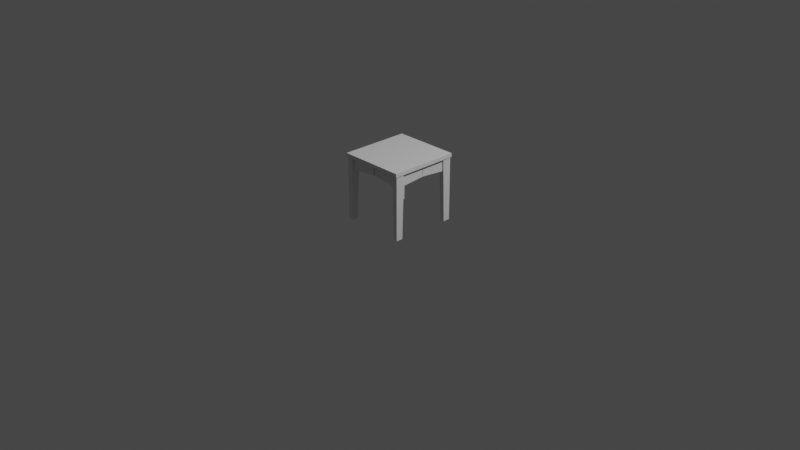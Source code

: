 # Source: Table_smaller_1.blend  (saved by Blender 2.81.16; exported with 4.5.12 LTS)
import bpy
from mathutils import Matrix  # noqa: F401  (used for matrix-valued properties, if any)

bpy.ops.wm.read_factory_settings(use_empty=True)
scene = bpy.context.scene
scene.name = 'Scene'

# ---- collections
col_collection = bpy.data.collections.new('Collection'); scene.collection.children.link(col_collection)

# ---- materials (node trees are filled in below, after node groups)
mat_material = bpy.data.materials.new('Material')
mat_material.alpha_threshold = 0.0
mat_material.use_transparent_shadow = False
mat_material.line_color = (0.0, 0.0, 0.0, 1.0)

# ---- material node trees
mat_material.use_nodes = True; mat_material.node_tree.nodes.clear()
_N = mat_material.node_tree.nodes; _L = mat_material.node_tree.links
n0 = _N.new('ShaderNodeOutputMaterial'); n0.name = 'Material Output'; n0.location = (300, 300)
n1 = _N.new('ShaderNodeBsdfPrincipled'); n1.name = 'Principled BSDF'; n1.location = (10, 300)
n1.distribution = 'GGX'
n1.subsurface_method = 'BURLEY'
n1.inputs[2].default_value = 0.4
n1.inputs[3].default_value = 1.45
n1.inputs[27].default_value = (0.0, 0.0, 0.0, 1.0)
n1.inputs[28].default_value = 1.0
_L.new(n1.outputs[0], n0.inputs[0])
n0.is_active_output = True

# ---- world
world_world = bpy.data.worlds.new('World'); scene.world = world_world
world_world.use_nodes = True; world_world.node_tree.nodes.clear()
_N = world_world.node_tree.nodes; _L = world_world.node_tree.links
n0 = _N.new('ShaderNodeOutputWorld'); n0.name = 'World Output'; n0.location = (300, 300)
n1 = _N.new('ShaderNodeBackground'); n1.name = 'Background'; n1.location = (10, 300)
n1.inputs[0].default_value = (0.05088, 0.05088, 0.05088, 1.0)
_L.new(n1.outputs[0], n0.inputs[0])
n0.is_active_output = True
world_world.color = (0.05088, 0.05088, 0.05088)
world_world.use_sun_shadow = False
world_world.sun_shadow_jitter_overblur = 0.0

# ---- cameras
cam_camera = bpy.data.cameras.new('Camera')
cam_camera.clip_end = 100.0
cam_camera.ortho_scale = 7.314

# ---- lights
light_light = bpy.data.lights.new('Light', 'POINT')
light_light.transmission_factor = 0.0
light_light.energy = 1000.0
light_light.shadow_soft_size = 0.1
light_light.shadow_maximum_resolution = 0.006
light_light.use_absolute_resolution = True

# ---- meshes
me_cube = bpy.data.meshes.new('Cube')
me_cube.from_pydata([(1.0, -0.4117, 0.68), (1.0, -0.6, 0.72), (1.0, -0.6, 0.68), (1.0, -0.4436, 0.72), (0.8029, -0.6, 0.68), (0.8029, -0.4117, 0.68), (0.8397, -0.4436, 0.72), (0.8397, -0.6, 0.72), (0.8214, -0.5819, 0.68), (0.9815, -0.5819, 0.68), (0.9815, -0.4297, 0.68), (0.8214, -0.4297, 0.68), (0.8582, -0.5819, 0.0001539), (0.9815, -0.5819, 0.0001539), (0.9815, -0.4617, 0.0001539), (0.8582, -0.4617, 0.0001539), (0.9815, -0.4358, 0.5502), (0.8284, -0.4358, 0.5502), (0.8284, -0.5819, 0.5502), (0.9815, -0.5819, 0.5502), (0.8214, -0.4789, 0.68), (0.8214, -0.5347, 0.68), (0.8284, -0.4811, 0.5502), (0.8284, -0.5347, 0.5502), (-0.01438, -0.4789, 0.7078), (-0.01438, -0.5347, 0.7078), (-0.007346, -0.4811, 0.578), (-0.007346, -0.5347, 0.578), (0.9348, -0.4297, 0.68), (0.8702, -0.4297, 0.68), (0.873, -0.4358, 0.5502), (0.9348, -0.4358, 0.5502), (0.9348, 0.007111, 0.7041), (0.8702, 0.007111, 0.7041), (0.873, 0.001015, 0.5743), (0.9348, 0.001015, 0.5743), (1.0, 0.4117, 0.68), (1.0, 0.6, 0.72), (1.0, 0.6, 0.68), (1.0, 0.4436, 0.72), (1.0, 0.0, 0.72), (1.0, 0.0, 0.68), (0.8029, 0.6, 0.68), (0.8029, 0.4117, 0.68), (0.8397, 0.4436, 0.72), (0.8397, 0.6, 0.72), (0.8397, 0.0, 0.72), (0.8397, 0.0, 0.68), (0.8214, 0.5819, 0.68), (0.9815, 0.5819, 0.68), (0.9815, 0.4297, 0.68), (0.8214, 0.4297, 0.68), (0.8582, 0.5819, 0.0001539), (0.9815, 0.5819, 0.0001539), (0.9815, 0.4617, 0.0001539), (0.8582, 0.4617, 0.0001539), (0.9815, 0.4358, 0.5502), (0.8284, 0.4358, 0.5502), (0.8284, 0.5819, 0.5502), (0.9815, 0.5819, 0.5502), (0.8214, 0.4789, 0.68), (0.8214, 0.5347, 0.68), (0.8284, 0.4811, 0.5502), (0.8284, 0.5347, 0.5502), (-0.01438, 0.4789, 0.7078), (-0.01438, 0.5347, 0.7078), (-0.007346, 0.4811, 0.578), (-0.007346, 0.5347, 0.578), (0.9348, 0.4297, 0.68), (0.8702, 0.4297, 0.68), (0.873, 0.4358, 0.5502), (0.9348, 0.4358, 0.5502), (0.9348, -0.007111, 0.7041), (0.8702, -0.007111, 0.7041), (0.873, -0.001015, 0.5743), (0.9348, -0.001015, 0.5743), (-1.0, -0.4117, 0.68), (0.0, -0.4436, 0.72), (-1.0, -0.6, 0.72), (-1.0, -0.6, 0.68), (0.0, -0.4436, 0.68), (0.0, -0.6, 0.72), (0.0, -0.6, 0.68), (-1.0, -0.4436, 0.72), (-0.8029, -0.6, 0.68), (-0.8029, -0.4117, 0.68), (-0.8397, -0.4436, 0.72), (-0.8397, -0.6, 0.72), (-0.8214, -0.5819, 0.68), (-0.9815, -0.5819, 0.68), (-0.9815, -0.4297, 0.68), (-0.8214, -0.4297, 0.68), (-0.8582, -0.5819, 0.0001539), (-0.9815, -0.5819, 0.0001539), (-0.9815, -0.4617, 0.0001539), (-0.8582, -0.4617, 0.0001539), (-0.9815, -0.4358, 0.5502), (-0.8284, -0.4358, 0.5502), (-0.8284, -0.5819, 0.5502), (-0.9815, -0.5819, 0.5502), (-0.8214, -0.4789, 0.68), (-0.8214, -0.5347, 0.68), (-0.8284, -0.4811, 0.5502), (-0.8284, -0.5347, 0.5502), (0.01438, -0.4789, 0.7078), (0.01438, -0.5347, 0.7078), (0.007346, -0.4811, 0.578), (0.007346, -0.5347, 0.578), (-0.9348, -0.4297, 0.68), (-0.8702, -0.4297, 0.68), (-0.873, -0.4358, 0.5502), (-0.9348, -0.4358, 0.5502), (-0.9348, 0.007111, 0.7041), (-0.8702, 0.007111, 0.7041), (-0.873, 0.001015, 0.5743), (-0.9348, 0.001015, 0.5743), (-1.0, 0.4117, 0.68), (0.0, 0.4436, 0.72), (-1.0, 0.6, 0.72), (-1.0, 0.6, 0.68), (0.0, 0.4436, 0.68), (0.0, 0.6, 0.72), (0.0, 0.6, 0.68), (-1.0, 0.4436, 0.72), (-1.0, 0.0, 0.72), (-1.0, 0.0, 0.68), (0.0, 0.0, 0.68), (0.0, 0.0, 0.72), (-0.8029, 0.6, 0.68), (-0.8029, 0.4117, 0.68), (-0.8397, 0.4436, 0.72), (-0.8397, 0.6, 0.72), (-0.8397, 0.0, 0.72), (-0.8397, 0.0, 0.68), (-0.8214, 0.5819, 0.68), (-0.9815, 0.5819, 0.68), (-0.9815, 0.4297, 0.68), (-0.8214, 0.4297, 0.68), (-0.8582, 0.5819, 0.0001539), (-0.9815, 0.5819, 0.0001539), (-0.9815, 0.4617, 0.0001539), (-0.8582, 0.4617, 0.0001539), (-0.9815, 0.4358, 0.5502), (-0.8284, 0.4358, 0.5502), (-0.8284, 0.5819, 0.5502), (-0.9815, 0.5819, 0.5502), (-0.8214, 0.4789, 0.68), (-0.8214, 0.5347, 0.68), (-0.8284, 0.4811, 0.5502), (-0.8284, 0.5347, 0.5502), (0.01438, 0.4789, 0.7078), (0.01438, 0.5347, 0.7078), (0.007346, 0.4811, 0.578), (0.007346, 0.5347, 0.578), (-0.9348, 0.4297, 0.68), (-0.8702, 0.4297, 0.68), (-0.873, 0.4358, 0.5502), (-0.9348, 0.4358, 0.5502), (-0.9348, -0.007111, 0.7041), (-0.8702, -0.007111, 0.7041), (-0.873, -0.001015, 0.5743), (-0.9348, -0.001015, 0.5743)], [], [(0, 2, 9, 10), (0, 3, 1, 2), (4, 7, 81, 82), (6, 77, 81, 7), (41, 40, 3, 0), (47, 41, 0, 5), (46, 127, 77, 6), (40, 46, 6, 3), (126, 47, 5, 80), (3, 6, 7, 1), (2, 1, 7, 4), (80, 5, 4, 82), (17, 16, 14, 15), (5, 0, 10, 11), (4, 5, 11, 8), (2, 4, 8, 9), (15, 14, 13, 12), (19, 18, 12, 13), (18, 17, 15, 12), (16, 19, 13, 14), (10, 9, 19, 16), (11, 17, 22, 20), (9, 8, 18, 19), (11, 10, 28, 29), (21, 20, 24, 25), (18, 8, 21, 23), (8, 11, 20, 21), (17, 18, 23, 22), (25, 24, 26, 27), (22, 23, 27, 26), (20, 22, 26, 24), (23, 21, 25, 27), (28, 31, 35, 32), (17, 11, 29, 30), (10, 16, 31, 28), (16, 17, 30, 31), (33, 32, 35, 34), (29, 28, 32, 33), (31, 30, 34, 35), (30, 29, 33, 34), (36, 50, 49, 38), (36, 38, 37, 39), (42, 122, 121, 45), (44, 45, 121, 117), (41, 36, 39, 40), (47, 43, 36, 41), (46, 44, 117, 127), (40, 39, 44, 46), (126, 120, 43, 47), (39, 37, 45, 44), (38, 42, 45, 37), (120, 122, 42, 43), (57, 55, 54, 56), (43, 51, 50, 36), (42, 48, 51, 43), (38, 49, 48, 42), (55, 52, 53, 54), (59, 53, 52, 58), (58, 52, 55, 57), (56, 54, 53, 59), (50, 56, 59, 49), (51, 60, 62, 57), (49, 59, 58, 48), (51, 69, 68, 50), (61, 65, 64, 60), (58, 63, 61, 48), (48, 61, 60, 51), (57, 62, 63, 58), (65, 67, 66, 64), (62, 66, 67, 63), (60, 64, 66, 62), (63, 67, 65, 61), (68, 72, 75, 71), (57, 70, 69, 51), (50, 68, 71, 56), (56, 71, 70, 57), (73, 74, 75, 72), (69, 73, 72, 68), (71, 75, 74, 70), (70, 74, 73, 69), (76, 90, 89, 79), (76, 79, 78, 83), (84, 82, 81, 87), (86, 87, 81, 77), (125, 76, 83, 124), (133, 85, 76, 125), (132, 86, 77, 127), (124, 83, 86, 132), (126, 80, 85, 133), (83, 78, 87, 86), (79, 84, 87, 78), (80, 82, 84, 85), (97, 95, 94, 96), (85, 91, 90, 76), (84, 88, 91, 85), (79, 89, 88, 84), (95, 92, 93, 94), (99, 93, 92, 98), (98, 92, 95, 97), (96, 94, 93, 99), (90, 96, 99, 89), (91, 100, 102, 97), (89, 99, 98, 88), (91, 109, 108, 90), (101, 105, 104, 100), (98, 103, 101, 88), (88, 101, 100, 91), (97, 102, 103, 98), (105, 107, 106, 104), (102, 106, 107, 103), (100, 104, 106, 102), (103, 107, 105, 101), (108, 112, 115, 111), (97, 110, 109, 91), (90, 108, 111, 96), (96, 111, 110, 97), (113, 114, 115, 112), (109, 113, 112, 108), (111, 115, 114, 110), (110, 114, 113, 109), (116, 119, 135, 136), (116, 123, 118, 119), (128, 131, 121, 122), (130, 117, 121, 131), (125, 124, 123, 116), (133, 125, 116, 129), (132, 127, 117, 130), (124, 132, 130, 123), (126, 133, 129, 120), (123, 130, 131, 118), (119, 118, 131, 128), (120, 129, 128, 122), (143, 142, 140, 141), (129, 116, 136, 137), (128, 129, 137, 134), (119, 128, 134, 135), (141, 140, 139, 138), (145, 144, 138, 139), (144, 143, 141, 138), (142, 145, 139, 140), (136, 135, 145, 142), (137, 143, 148, 146), (135, 134, 144, 145), (137, 136, 154, 155), (147, 146, 150, 151), (144, 134, 147, 149), (134, 137, 146, 147), (143, 144, 149, 148), (151, 150, 152, 153), (148, 149, 153, 152), (146, 148, 152, 150), (149, 147, 151, 153), (154, 157, 161, 158), (143, 137, 155, 156), (136, 142, 157, 154), (142, 143, 156, 157), (159, 158, 161, 160), (155, 154, 158, 159), (157, 156, 160, 161), (156, 155, 159, 160)])
_uv = me_cube.uv_layers.new(name='UVMap')
_uv.uv.foreach_set('vector', [0.375, 0.7174, 0.375, 0.75, 0.375, 0.75, 0.375, 0.7174, 0.375, 0.7174, 0.625, 0.7174, 0.625, 0.75, 0.375, 0.75, 0.375, 0.77, 0.625, 0.77, 0.625, 0.875, 0.375, 0.875, 0.645, 0.7174, 0.75, 0.7174, 0.75, 0.75, 0.645, 0.75, 0.375, 0.625, 0.625, 0.625, 0.625, 0.7174, 0.375, 0.7174, 0.355, 0.625, 0.375, 0.625, 0.375, 0.7174, 0.355, 0.7174, 0.645, 0.625, 0.75, 0.625, 0.75, 0.7174, 0.645, 0.7174, 0.625, 0.625, 0.645, 0.625, 0.645, 0.7174, 0.625, 0.7174, 0.25, 0.625, 0.355, 0.625, 0.355, 0.7174, 0.25, 0.7174, 0.625, 0.7174, 0.645, 0.7174, 0.645, 0.75, 0.625, 0.75, 0.375, 0.75, 0.625, 0.75, 0.625, 0.77, 0.375, 0.77, 0.25, 0.7174, 0.355, 0.7174, 0.355, 0.75, 0.25, 0.75, 0.355, 0.7174, 0.375, 0.7174, 0.375, 0.7174, 0.355, 0.7174, 0.355, 0.7174, 0.375, 0.7174, 0.375, 0.7174, 0.355, 0.7174, 0.355, 0.75, 0.355, 0.7174, 0.355, 0.7174, 0.355, 0.75, 0.375, 0.75, 0.375, 0.77, 0.375, 0.77, 0.375, 0.75, 0.355, 0.7174, 0.375, 0.7174, 0.375, 0.75, 0.355, 0.75, 0.375, 0.75, 0.375, 0.77, 0.375, 0.77, 0.375, 0.75, 0.355, 0.75, 0.355, 0.7174, 0.355, 0.7174, 0.355, 0.75, 0.375, 0.7174, 0.375, 0.75, 0.375, 0.75, 0.375, 0.7174, 0.375, 0.7174, 0.375, 0.75, 0.375, 0.75, 0.375, 0.7174, 0.355, 0.7174, 0.355, 0.7174, 0.355, 0.7174, 0.355, 0.7174, 0.375, 0.75, 0.375, 0.77, 0.375, 0.77, 0.375, 0.75, 0.355, 0.7174, 0.375, 0.7174, 0.375, 0.7174, 0.355, 0.7174, 0.355, 0.75, 0.355, 0.7174, 0.355, 0.7174, 0.355, 0.75, 0.375, 0.77, 0.375, 0.77, 0.375, 0.77, 0.375, 0.77, 0.355, 0.75, 0.355, 0.7174, 0.355, 0.7174, 0.355, 0.75, 0.355, 0.7174, 0.355, 0.75, 0.355, 0.75, 0.355, 0.7174, 0.355, 0.75, 0.355, 0.7174, 0.355, 0.7174, 0.355, 0.75, 0.355, 0.7174, 0.355, 0.75, 0.355, 0.75, 0.355, 0.7174, 0.355, 0.7174, 0.355, 0.7174, 0.355, 0.7174, 0.355, 0.7174, 0.375, 0.77, 0.375, 0.77, 0.375, 0.77, 0.375, 0.77, 0.375, 0.7174, 0.375, 0.7174, 0.375, 0.7174, 0.375, 0.7174, 0.355, 0.7174, 0.355, 0.7174, 0.355, 0.7174, 0.355, 0.7174, 0.375, 0.7174, 0.375, 0.7174, 0.375, 0.7174, 0.375, 0.7174, 0.375, 0.7174, 0.355, 0.7174, 0.355, 0.7174, 0.375, 0.7174, 0.355, 0.7174, 0.375, 0.7174, 0.375, 0.7174, 0.355, 0.7174, 0.355, 0.7174, 0.375, 0.7174, 0.375, 0.7174, 0.355, 0.7174, 0.375, 0.7174, 0.355, 0.7174, 0.355, 0.7174, 0.375, 0.7174, 0.355, 0.7174, 0.355, 0.7174, 0.355, 0.7174, 0.355, 0.7174, 0.375, 0.7174, 0.375, 0.7174, 0.375, 0.75, 0.375, 0.75, 0.375, 0.7174, 0.375, 0.75, 0.625, 0.75, 0.625, 0.7174, 0.375, 0.77, 0.375, 0.875, 0.625, 0.875, 0.625, 0.77, 0.645, 0.7174, 0.645, 0.75, 0.75, 0.75, 0.75, 0.7174, 0.375, 0.625, 0.375, 0.7174, 0.625, 0.7174, 0.625, 0.625, 0.355, 0.625, 0.355, 0.7174, 0.375, 0.7174, 0.375, 0.625, 0.645, 0.625, 0.645, 0.7174, 0.75, 0.7174, 0.75, 0.625, 0.625, 0.625, 0.625, 0.7174, 0.645, 0.7174, 0.645, 0.625, 0.25, 0.625, 0.25, 0.7174, 0.355, 0.7174, 0.355, 0.625, 0.625, 0.7174, 0.625, 0.75, 0.645, 0.75, 0.645, 0.7174, 0.375, 0.75, 0.375, 0.77, 0.625, 0.77, 0.625, 0.75, 0.25, 0.7174, 0.25, 0.75, 0.355, 0.75, 0.355, 0.7174, 0.355, 0.7174, 0.355, 0.7174, 0.375, 0.7174, 0.375, 0.7174, 0.355, 0.7174, 0.355, 0.7174, 0.375, 0.7174, 0.375, 0.7174, 0.355, 0.75, 0.355, 0.75, 0.355, 0.7174, 0.355, 0.7174, 0.375, 0.75, 0.375, 0.75, 0.375, 0.77, 0.375, 0.77, 0.355, 0.7174, 0.355, 0.75, 0.375, 0.75, 0.375, 0.7174, 0.375, 0.75, 0.375, 0.75, 0.375, 0.77, 0.375, 0.77, 0.355, 0.75, 0.355, 0.75, 0.355, 0.7174, 0.355, 0.7174, 0.375, 0.7174, 0.375, 0.7174, 0.375, 0.75, 0.375, 0.75, 0.375, 0.7174, 0.375, 0.7174, 0.375, 0.75, 0.375, 0.75, 0.355, 0.7174, 0.355, 0.7174, 0.355, 0.7174, 0.355, 0.7174, 0.375, 0.75, 0.375, 0.75, 0.375, 0.77, 0.375, 0.77, 0.355, 0.7174, 0.355, 0.7174, 0.375, 0.7174, 0.375, 0.7174, 0.355, 0.75, 0.355, 0.75, 0.355, 0.7174, 0.355, 0.7174, 0.375, 0.77, 0.375, 0.77, 0.375, 0.77, 0.375, 0.77, 0.355, 0.75, 0.355, 0.75, 0.355, 0.7174, 0.355, 0.7174, 0.355, 0.7174, 0.355, 0.7174, 0.355, 0.75, 0.355, 0.75, 0.355, 0.75, 0.355, 0.75, 0.355, 0.7174, 0.355, 0.7174, 0.355, 0.7174, 0.355, 0.7174, 0.355, 0.75, 0.355, 0.75, 0.355, 0.7174, 0.355, 0.7174, 0.355, 0.7174, 0.355, 0.7174, 0.375, 0.77, 0.375, 0.77, 0.375, 0.77, 0.375, 0.77, 0.375, 0.7174, 0.375, 0.7174, 0.375, 0.7174, 0.375, 0.7174, 0.355, 0.7174, 0.355, 0.7174, 0.355, 0.7174, 0.355, 0.7174, 0.375, 0.7174, 0.375, 0.7174, 0.375, 0.7174, 0.375, 0.7174, 0.375, 0.7174, 0.375, 0.7174, 0.355, 0.7174, 0.355, 0.7174, 0.355, 0.7174, 0.355, 0.7174, 0.375, 0.7174, 0.375, 0.7174, 0.355, 0.7174, 0.355, 0.7174, 0.375, 0.7174, 0.375, 0.7174, 0.375, 0.7174, 0.375, 0.7174, 0.355, 0.7174, 0.355, 0.7174, 0.355, 0.7174, 0.355, 0.7174, 0.355, 0.7174, 0.355, 0.7174, 0.375, 0.7174, 0.375, 0.7174, 0.375, 0.75, 0.375, 0.75, 0.375, 0.7174, 0.375, 0.75, 0.625, 0.75, 0.625, 0.7174, 0.375, 0.77, 0.375, 0.875, 0.625, 0.875, 0.625, 0.77, 0.645, 0.7174, 0.645, 0.75, 0.75, 0.75, 0.75, 0.7174, 0.375, 0.625, 0.375, 0.7174, 0.625, 0.7174, 0.625, 0.625, 0.355, 0.625, 0.355, 0.7174, 0.375, 0.7174, 0.375, 0.625, 0.645, 0.625, 0.645, 0.7174, 0.75, 0.7174, 0.75, 0.625, 0.625, 0.625, 0.625, 0.7174, 0.645, 0.7174, 0.645, 0.625, 0.25, 0.625, 0.25, 0.7174, 0.355, 0.7174, 0.355, 0.625, 0.625, 0.7174, 0.625, 0.75, 0.645, 0.75, 0.645, 0.7174, 0.375, 0.75, 0.375, 0.77, 0.625, 0.77, 0.625, 0.75, 0.25, 0.7174, 0.25, 0.75, 0.355, 0.75, 0.355, 0.7174, 0.355, 0.7174, 0.355, 0.7174, 0.375, 0.7174, 0.375, 0.7174, 0.355, 0.7174, 0.355, 0.7174, 0.375, 0.7174, 0.375, 0.7174, 0.355, 0.75, 0.355, 0.75, 0.355, 0.7174, 0.355, 0.7174, 0.375, 0.75, 0.375, 0.75, 0.375, 0.77, 0.375, 0.77, 0.355, 0.7174, 0.355, 0.75, 0.375, 0.75, 0.375, 0.7174, 0.375, 0.75, 0.375, 0.75, 0.375, 0.77, 0.375, 0.77, 0.355, 0.75, 0.355, 0.75, 0.355, 0.7174, 0.355, 0.7174, 0.375, 0.7174, 0.375, 0.7174, 0.375, 0.75, 0.375, 0.75, 0.375, 0.7174, 0.375, 0.7174, 0.375, 0.75, 0.375, 0.75, 0.355, 0.7174, 0.355, 0.7174, 0.355, 0.7174, 0.355, 0.7174, 0.375, 0.75, 0.375, 0.75, 0.375, 0.77, 0.375, 0.77, 0.355, 0.7174, 0.355, 0.7174, 0.375, 0.7174, 0.375, 0.7174, 0.355, 0.75, 0.355, 0.75, 0.355, 0.7174, 0.355, 0.7174, 0.375, 0.77, 0.375, 0.77, 0.375, 0.77, 0.375, 0.77, 0.355, 0.75, 0.355, 0.75, 0.355, 0.7174, 0.355, 0.7174, 0.355, 0.7174, 0.355, 0.7174, 0.355, 0.75, 0.355, 0.75, 0.355, 0.75, 0.355, 0.75, 0.355, 0.7174, 0.355, 0.7174, 0.355, 0.7174, 0.355, 0.7174, 0.355, 0.75, 0.355, 0.75, 0.355, 0.7174, 0.355, 0.7174, 0.355, 0.7174, 0.355, 0.7174, 0.375, 0.77, 0.375, 0.77, 0.375, 0.77, 0.375, 0.77, 0.375, 0.7174, 0.375, 0.7174, 0.375, 0.7174, 0.375, 0.7174, 0.355, 0.7174, 0.355, 0.7174, 0.355, 0.7174, 0.355, 0.7174, 0.375, 0.7174, 0.375, 0.7174, 0.375, 0.7174, 0.375, 0.7174, 0.375, 0.7174, 0.375, 0.7174, 0.355, 0.7174, 0.355, 0.7174, 0.355, 0.7174, 0.355, 0.7174, 0.375, 0.7174, 0.375, 0.7174, 0.355, 0.7174, 0.355, 0.7174, 0.375, 0.7174, 0.375, 0.7174, 0.375, 0.7174, 0.375, 0.7174, 0.355, 0.7174, 0.355, 0.7174, 0.355, 0.7174, 0.355, 0.7174, 0.355, 0.7174, 0.355, 0.7174, 0.375, 0.7174, 0.375, 0.75, 0.375, 0.75, 0.375, 0.7174, 0.375, 0.7174, 0.625, 0.7174, 0.625, 0.75, 0.375, 0.75, 0.375, 0.77, 0.625, 0.77, 0.625, 0.875, 0.375, 0.875, 0.645, 0.7174, 0.75, 0.7174, 0.75, 0.75, 0.645, 0.75, 0.375, 0.625, 0.625, 0.625, 0.625, 0.7174, 0.375, 0.7174, 0.355, 0.625, 0.375, 0.625, 0.375, 0.7174, 0.355, 0.7174, 0.645, 0.625, 0.75, 0.625, 0.75, 0.7174, 0.645, 0.7174, 0.625, 0.625, 0.645, 0.625, 0.645, 0.7174, 0.625, 0.7174, 0.25, 0.625, 0.355, 0.625, 0.355, 0.7174, 0.25, 0.7174, 0.625, 0.7174, 0.645, 0.7174, 0.645, 0.75, 0.625, 0.75, 0.375, 0.75, 0.625, 0.75, 0.625, 0.77, 0.375, 0.77, 0.25, 0.7174, 0.355, 0.7174, 0.355, 0.75, 0.25, 0.75, 0.355, 0.7174, 0.375, 0.7174, 0.375, 0.7174, 0.355, 0.7174, 0.355, 0.7174, 0.375, 0.7174, 0.375, 0.7174, 0.355, 0.7174, 0.355, 0.75, 0.355, 0.7174, 0.355, 0.7174, 0.355, 0.75, 0.375, 0.75, 0.375, 0.77, 0.375, 0.77, 0.375, 0.75, 0.355, 0.7174, 0.375, 0.7174, 0.375, 0.75, 0.355, 0.75, 0.375, 0.75, 0.375, 0.77, 0.375, 0.77, 0.375, 0.75, 0.355, 0.75, 0.355, 0.7174, 0.355, 0.7174, 0.355, 0.75, 0.375, 0.7174, 0.375, 0.75, 0.375, 0.75, 0.375, 0.7174, 0.375, 0.7174, 0.375, 0.75, 0.375, 0.75, 0.375, 0.7174, 0.355, 0.7174, 0.355, 0.7174, 0.355, 0.7174, 0.355, 0.7174, 0.375, 0.75, 0.375, 0.77, 0.375, 0.77, 0.375, 0.75, 0.355, 0.7174, 0.375, 0.7174, 0.375, 0.7174, 0.355, 0.7174, 0.355, 0.75, 0.355, 0.7174, 0.355, 0.7174, 0.355, 0.75, 0.375, 0.77, 0.375, 0.77, 0.375, 0.77, 0.375, 0.77, 0.355, 0.75, 0.355, 0.7174, 0.355, 0.7174, 0.355, 0.75, 0.355, 0.7174, 0.355, 0.75, 0.355, 0.75, 0.355, 0.7174, 0.355, 0.75, 0.355, 0.7174, 0.355, 0.7174, 0.355, 0.75, 0.355, 0.7174, 0.355, 0.75, 0.355, 0.75, 0.355, 0.7174, 0.355, 0.7174, 0.355, 0.7174, 0.355, 0.7174, 0.355, 0.7174, 0.375, 0.77, 0.375, 0.77, 0.375, 0.77, 0.375, 0.77, 0.375, 0.7174, 0.375, 0.7174, 0.375, 0.7174, 0.375, 0.7174, 0.355, 0.7174, 0.355, 0.7174, 0.355, 0.7174, 0.355, 0.7174, 0.375, 0.7174, 0.375, 0.7174, 0.375, 0.7174, 0.375, 0.7174, 0.375, 0.7174, 0.355, 0.7174, 0.355, 0.7174, 0.375, 0.7174, 0.355, 0.7174, 0.375, 0.7174, 0.375, 0.7174, 0.355, 0.7174, 0.355, 0.7174, 0.375, 0.7174, 0.375, 0.7174, 0.355, 0.7174, 0.375, 0.7174, 0.355, 0.7174, 0.355, 0.7174, 0.375, 0.7174, 0.355, 0.7174, 0.355, 0.7174, 0.355, 0.7174, 0.355, 0.7174])
me_cube.materials.append(mat_material)
me_cube.use_remesh_preserve_volume = False
me_cube.use_remesh_preserve_attributes = False
me_cube.use_mirror_vertex_groups = False
me_cube.update()

# ---- objects
ob_cube = bpy.data.objects.new('Cube', me_cube)
ob_light = bpy.data.objects.new('Light', light_light)
ob_camera = bpy.data.objects.new('Camera', cam_camera)

# ---- transforms, parenting, visibility, modifiers, constraints
ob_cube.location = (0.0, 0.0, 0.0)
ob_cube.scale = (0.3558, 0.6215, 1.0)
ob_cube.lock_rotations_4d = False
ob_cube.empty_display_type = 'ARROWS'
ob_cube.lineart.crease_threshold = 0.0
ob_light.location = (4.076, 1.005, 5.904)
ob_light.rotation_euler = (0.6503, 0.05522, 1.866)
ob_light.lock_rotations_4d = False
ob_light.empty_display_type = 'ARROWS'
ob_light.color = (0.0, 0.0, 0.0, 0.0)
ob_light.lineart.crease_threshold = 0.0
ob_camera.location = (7.359, -6.926, 4.958)
ob_camera.rotation_euler = (1.109, 0.0, 0.8149)
ob_camera.lock_rotations_4d = False
ob_camera.empty_display_type = 'ARROWS'
ob_camera.color = (0.0, 0.0, 0.0, 0.0)
ob_camera.display_type = 'WIRE'
ob_camera.lineart.crease_threshold = 0.0

# ---- collection membership
col_collection.objects.link(ob_cube)
col_collection.objects.link(ob_light)
col_collection.objects.link(ob_camera)

# ---- scene / render settings (as saved in the file)
scene.camera = ob_camera
scene.frame_start = 1; scene.frame_end = 250; scene.frame_set(1)
scene.render.engine = 'BLENDER_EEVEE_NEXT'
scene.cycles.use_denoising = False
scene.cycles.samples = 128
scene.cycles.sampling_pattern = 'TABULATED_SOBOL'
scene.cycles.use_adaptive_sampling = False
scene.cycles.use_light_tree = False
scene.view_settings.view_transform = 'Filmic'
bpy.context.view_layer.update()
